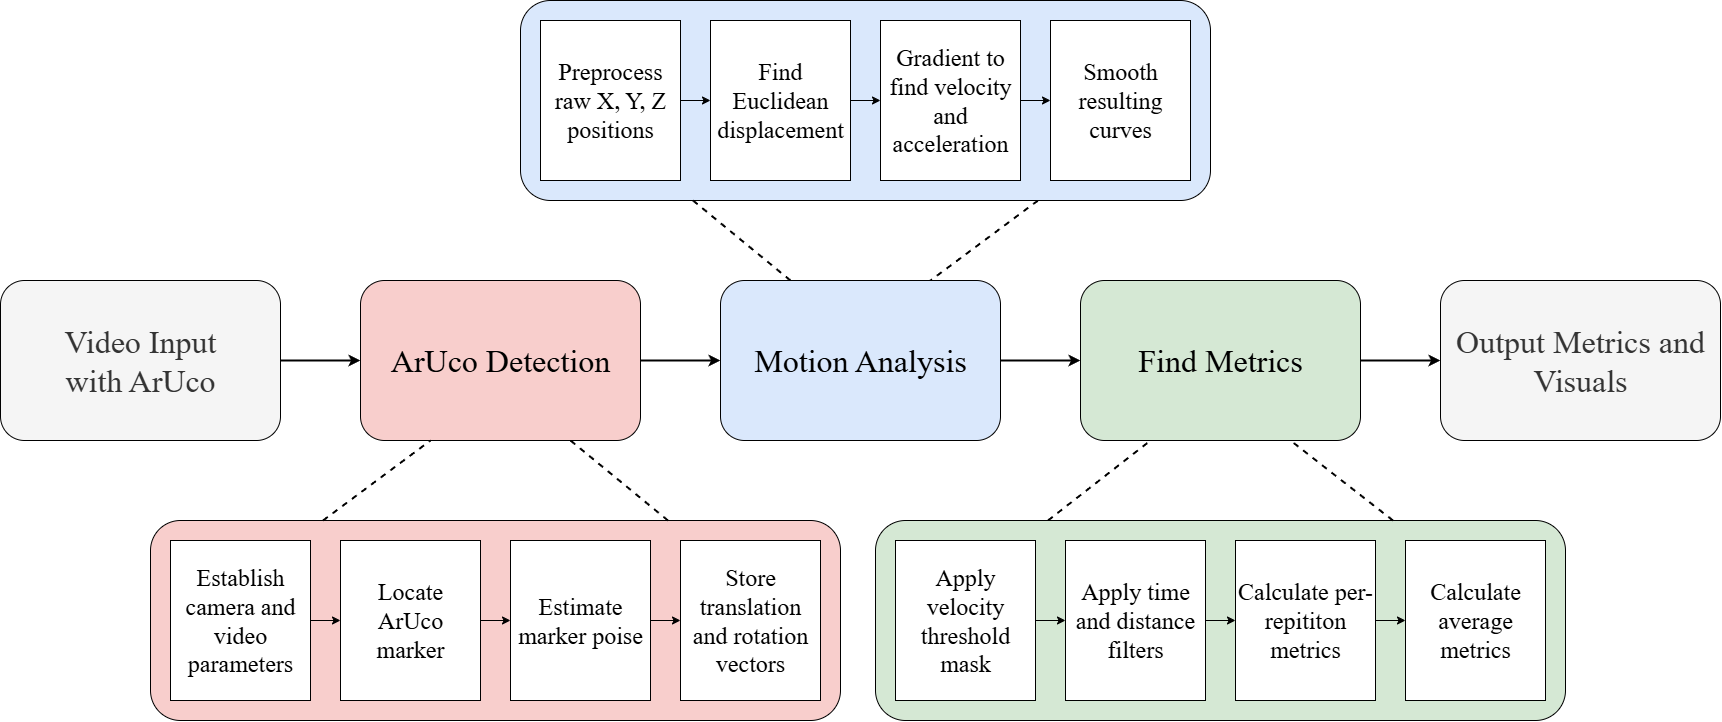

The diagram above was exported from draw.io. Its source (the exported page's mxGraphModel, read from the mxfile embedded in the PNG):
<mxGraphModel dx="1960" dy="3000" grid="1" gridSize="10" guides="1" tooltips="1" connect="1" arrows="1" fold="1" page="1" pageScale="1" pageWidth="850" pageHeight="1100" math="0" shadow="0">
  <root>
    <mxCell id="0" />
    <mxCell id="1" parent="0" />
    <mxCell id="oZJ-ah4Uy3OXw7ys7TIR-14" style="edgeStyle=orthogonalEdgeStyle;rounded=0;orthogonalLoop=1;jettySize=auto;html=1;entryX=0;entryY=0.5;entryDx=0;entryDy=0;strokeWidth=2;" edge="1" parent="1" source="oZJ-ah4Uy3OXw7ys7TIR-1" target="oZJ-ah4Uy3OXw7ys7TIR-2">
      <mxGeometry relative="1" as="geometry" />
    </mxCell>
    <mxCell id="oZJ-ah4Uy3OXw7ys7TIR-1" value="&lt;font face=&quot;Times New Roman&quot; style=&quot;font-size: 32px;&quot;&gt;Video Input&lt;/font&gt;&lt;div&gt;&lt;font face=&quot;Times New Roman&quot; style=&quot;font-size: 32px;&quot;&gt;with ArUco&lt;/font&gt;&lt;/div&gt;" style="rounded=1;whiteSpace=wrap;html=1;fillColor=#f5f5f5;strokeColor=#000000;fontColor=#333333;" vertex="1" parent="1">
      <mxGeometry x="40" y="440" width="280" height="160" as="geometry" />
    </mxCell>
    <mxCell id="oZJ-ah4Uy3OXw7ys7TIR-15" style="edgeStyle=orthogonalEdgeStyle;rounded=0;orthogonalLoop=1;jettySize=auto;html=1;entryX=0;entryY=0.5;entryDx=0;entryDy=0;strokeWidth=2;" edge="1" parent="1" source="oZJ-ah4Uy3OXw7ys7TIR-2" target="oZJ-ah4Uy3OXw7ys7TIR-3">
      <mxGeometry relative="1" as="geometry" />
    </mxCell>
    <mxCell id="oZJ-ah4Uy3OXw7ys7TIR-2" value="&lt;font face=&quot;Times New Roman&quot;&gt;&lt;span style=&quot;font-size: 32px;&quot;&gt;ArUco Detection&lt;/span&gt;&lt;/font&gt;" style="rounded=1;whiteSpace=wrap;html=1;fillColor=#f8cecc;strokeColor=#000000;" vertex="1" parent="1">
      <mxGeometry x="400" y="440" width="280" height="160" as="geometry" />
    </mxCell>
    <mxCell id="oZJ-ah4Uy3OXw7ys7TIR-16" style="edgeStyle=orthogonalEdgeStyle;rounded=0;orthogonalLoop=1;jettySize=auto;html=1;entryX=0;entryY=0.5;entryDx=0;entryDy=0;strokeWidth=2;" edge="1" parent="1" source="oZJ-ah4Uy3OXw7ys7TIR-3" target="oZJ-ah4Uy3OXw7ys7TIR-4">
      <mxGeometry relative="1" as="geometry" />
    </mxCell>
    <mxCell id="oZJ-ah4Uy3OXw7ys7TIR-3" value="&lt;font face=&quot;Times New Roman&quot;&gt;&lt;span style=&quot;font-size: 32px;&quot;&gt;Motion Analysis&lt;/span&gt;&lt;/font&gt;" style="rounded=1;whiteSpace=wrap;html=1;fillColor=#dae8fc;strokeColor=#000000;" vertex="1" parent="1">
      <mxGeometry x="760" y="440" width="280" height="160" as="geometry" />
    </mxCell>
    <mxCell id="oZJ-ah4Uy3OXw7ys7TIR-42" style="edgeStyle=orthogonalEdgeStyle;rounded=0;orthogonalLoop=1;jettySize=auto;html=1;entryX=0;entryY=0.5;entryDx=0;entryDy=0;strokeWidth=2;" edge="1" parent="1" source="oZJ-ah4Uy3OXw7ys7TIR-4" target="oZJ-ah4Uy3OXw7ys7TIR-41">
      <mxGeometry relative="1" as="geometry" />
    </mxCell>
    <mxCell id="oZJ-ah4Uy3OXw7ys7TIR-4" value="&lt;font face=&quot;Times New Roman&quot;&gt;&lt;span style=&quot;font-size: 32px;&quot;&gt;Find Metrics&lt;/span&gt;&lt;/font&gt;" style="rounded=1;whiteSpace=wrap;html=1;fillColor=#d5e8d4;strokeColor=#000000;" vertex="1" parent="1">
      <mxGeometry x="1120" y="440" width="280" height="160" as="geometry" />
    </mxCell>
    <mxCell id="oZJ-ah4Uy3OXw7ys7TIR-13" value="" style="group" vertex="1" connectable="0" parent="1">
      <mxGeometry x="190" y="680" width="690" height="200" as="geometry" />
    </mxCell>
    <mxCell id="oZJ-ah4Uy3OXw7ys7TIR-5" value="" style="rounded=1;whiteSpace=wrap;html=1;fillColor=#f8cecc;strokeColor=#000000;" vertex="1" parent="oZJ-ah4Uy3OXw7ys7TIR-13">
      <mxGeometry width="690" height="200" as="geometry" />
    </mxCell>
    <mxCell id="oZJ-ah4Uy3OXw7ys7TIR-10" style="edgeStyle=orthogonalEdgeStyle;rounded=0;orthogonalLoop=1;jettySize=auto;html=1;entryX=0;entryY=0.5;entryDx=0;entryDy=0;" edge="1" parent="oZJ-ah4Uy3OXw7ys7TIR-13" source="oZJ-ah4Uy3OXw7ys7TIR-6" target="oZJ-ah4Uy3OXw7ys7TIR-7">
      <mxGeometry relative="1" as="geometry" />
    </mxCell>
    <mxCell id="oZJ-ah4Uy3OXw7ys7TIR-6" value="Establish camera and video parameters" style="rounded=0;whiteSpace=wrap;html=1;fontFamily=Times New Roman;fontSize=24;" vertex="1" parent="oZJ-ah4Uy3OXw7ys7TIR-13">
      <mxGeometry x="20" y="20" width="140" height="160" as="geometry" />
    </mxCell>
    <mxCell id="oZJ-ah4Uy3OXw7ys7TIR-11" style="edgeStyle=orthogonalEdgeStyle;rounded=0;orthogonalLoop=1;jettySize=auto;html=1;entryX=0;entryY=0.5;entryDx=0;entryDy=0;" edge="1" parent="oZJ-ah4Uy3OXw7ys7TIR-13" source="oZJ-ah4Uy3OXw7ys7TIR-7" target="oZJ-ah4Uy3OXw7ys7TIR-8">
      <mxGeometry relative="1" as="geometry" />
    </mxCell>
    <mxCell id="oZJ-ah4Uy3OXw7ys7TIR-7" value="Locate&lt;div&gt;ArUco marker&lt;/div&gt;" style="rounded=0;whiteSpace=wrap;html=1;fontFamily=Times New Roman;fontSize=24;" vertex="1" parent="oZJ-ah4Uy3OXw7ys7TIR-13">
      <mxGeometry x="190" y="20" width="140" height="160" as="geometry" />
    </mxCell>
    <mxCell id="oZJ-ah4Uy3OXw7ys7TIR-12" style="edgeStyle=orthogonalEdgeStyle;rounded=0;orthogonalLoop=1;jettySize=auto;html=1;entryX=0;entryY=0.5;entryDx=0;entryDy=0;" edge="1" parent="oZJ-ah4Uy3OXw7ys7TIR-13" source="oZJ-ah4Uy3OXw7ys7TIR-8" target="oZJ-ah4Uy3OXw7ys7TIR-9">
      <mxGeometry relative="1" as="geometry" />
    </mxCell>
    <mxCell id="oZJ-ah4Uy3OXw7ys7TIR-8" value="Estimate marker poise" style="rounded=0;whiteSpace=wrap;html=1;fontFamily=Times New Roman;fontSize=24;" vertex="1" parent="oZJ-ah4Uy3OXw7ys7TIR-13">
      <mxGeometry x="360" y="20" width="140" height="160" as="geometry" />
    </mxCell>
    <mxCell id="oZJ-ah4Uy3OXw7ys7TIR-9" value="Store translation and rotation vectors" style="rounded=0;whiteSpace=wrap;html=1;fontFamily=Times New Roman;fontSize=24;" vertex="1" parent="oZJ-ah4Uy3OXw7ys7TIR-13">
      <mxGeometry x="530" y="20" width="140" height="160" as="geometry" />
    </mxCell>
    <mxCell id="oZJ-ah4Uy3OXw7ys7TIR-18" value="" style="rounded=1;whiteSpace=wrap;html=1;fillColor=#dae8fc;strokeColor=#000000;container=0;" vertex="1" parent="1">
      <mxGeometry x="560" y="160" width="690" height="200" as="geometry" />
    </mxCell>
    <mxCell id="oZJ-ah4Uy3OXw7ys7TIR-19" style="edgeStyle=orthogonalEdgeStyle;rounded=0;orthogonalLoop=1;jettySize=auto;html=1;entryX=0;entryY=0.5;entryDx=0;entryDy=0;" edge="1" parent="1" source="oZJ-ah4Uy3OXw7ys7TIR-20" target="oZJ-ah4Uy3OXw7ys7TIR-22">
      <mxGeometry relative="1" as="geometry" />
    </mxCell>
    <mxCell id="oZJ-ah4Uy3OXw7ys7TIR-20" value="Preprocess raw X, Y, Z positions" style="rounded=0;whiteSpace=wrap;html=1;fontFamily=Times New Roman;fontSize=24;container=0;" vertex="1" parent="1">
      <mxGeometry x="580" y="180" width="140" height="160" as="geometry" />
    </mxCell>
    <mxCell id="oZJ-ah4Uy3OXw7ys7TIR-21" style="edgeStyle=orthogonalEdgeStyle;rounded=0;orthogonalLoop=1;jettySize=auto;html=1;entryX=0;entryY=0.5;entryDx=0;entryDy=0;" edge="1" parent="1" source="oZJ-ah4Uy3OXw7ys7TIR-22" target="oZJ-ah4Uy3OXw7ys7TIR-24">
      <mxGeometry relative="1" as="geometry" />
    </mxCell>
    <mxCell id="oZJ-ah4Uy3OXw7ys7TIR-22" value="Find Euclidean displacement" style="rounded=0;whiteSpace=wrap;html=1;fontFamily=Times New Roman;fontSize=24;container=0;" vertex="1" parent="1">
      <mxGeometry x="750" y="180" width="140" height="160" as="geometry" />
    </mxCell>
    <mxCell id="oZJ-ah4Uy3OXw7ys7TIR-23" style="edgeStyle=orthogonalEdgeStyle;rounded=0;orthogonalLoop=1;jettySize=auto;html=1;entryX=0;entryY=0.5;entryDx=0;entryDy=0;" edge="1" parent="1" source="oZJ-ah4Uy3OXw7ys7TIR-24" target="oZJ-ah4Uy3OXw7ys7TIR-25">
      <mxGeometry relative="1" as="geometry" />
    </mxCell>
    <mxCell id="oZJ-ah4Uy3OXw7ys7TIR-24" value="Gradient to find velocity and acceleration" style="rounded=0;whiteSpace=wrap;html=1;fontFamily=Times New Roman;fontSize=24;container=0;" vertex="1" parent="1">
      <mxGeometry x="920" y="180" width="140" height="160" as="geometry" />
    </mxCell>
    <mxCell id="oZJ-ah4Uy3OXw7ys7TIR-25" value="Smooth resulting curves" style="rounded=0;whiteSpace=wrap;html=1;fontFamily=Times New Roman;fontSize=24;container=0;" vertex="1" parent="1">
      <mxGeometry x="1090" y="180" width="140" height="160" as="geometry" />
    </mxCell>
    <mxCell id="oZJ-ah4Uy3OXw7ys7TIR-26" value="" style="rounded=1;whiteSpace=wrap;html=1;fillColor=#d5e8d4;strokeColor=#000000;container=0;" vertex="1" parent="1">
      <mxGeometry x="915" y="680" width="690" height="200" as="geometry" />
    </mxCell>
    <mxCell id="oZJ-ah4Uy3OXw7ys7TIR-27" style="edgeStyle=orthogonalEdgeStyle;rounded=0;orthogonalLoop=1;jettySize=auto;html=1;entryX=0;entryY=0.5;entryDx=0;entryDy=0;" edge="1" parent="1" source="oZJ-ah4Uy3OXw7ys7TIR-28" target="oZJ-ah4Uy3OXw7ys7TIR-30">
      <mxGeometry relative="1" as="geometry" />
    </mxCell>
    <mxCell id="oZJ-ah4Uy3OXw7ys7TIR-28" value="Apply velocity threshold mask" style="rounded=0;whiteSpace=wrap;html=1;fontFamily=Times New Roman;fontSize=24;container=0;" vertex="1" parent="1">
      <mxGeometry x="935" y="700" width="140" height="160" as="geometry" />
    </mxCell>
    <mxCell id="oZJ-ah4Uy3OXw7ys7TIR-29" style="edgeStyle=orthogonalEdgeStyle;rounded=0;orthogonalLoop=1;jettySize=auto;html=1;entryX=0;entryY=0.5;entryDx=0;entryDy=0;" edge="1" parent="1" source="oZJ-ah4Uy3OXw7ys7TIR-30" target="oZJ-ah4Uy3OXw7ys7TIR-32">
      <mxGeometry relative="1" as="geometry" />
    </mxCell>
    <mxCell id="oZJ-ah4Uy3OXw7ys7TIR-30" value="Apply time and distance filters" style="rounded=0;whiteSpace=wrap;html=1;fontFamily=Times New Roman;fontSize=24;container=0;" vertex="1" parent="1">
      <mxGeometry x="1105" y="700" width="140" height="160" as="geometry" />
    </mxCell>
    <mxCell id="oZJ-ah4Uy3OXw7ys7TIR-31" style="edgeStyle=orthogonalEdgeStyle;rounded=0;orthogonalLoop=1;jettySize=auto;html=1;entryX=0;entryY=0.5;entryDx=0;entryDy=0;" edge="1" parent="1" source="oZJ-ah4Uy3OXw7ys7TIR-32" target="oZJ-ah4Uy3OXw7ys7TIR-33">
      <mxGeometry relative="1" as="geometry" />
    </mxCell>
    <mxCell id="oZJ-ah4Uy3OXw7ys7TIR-32" value="Calculate per-repititon metrics" style="rounded=0;whiteSpace=wrap;html=1;fontFamily=Times New Roman;fontSize=24;container=0;" vertex="1" parent="1">
      <mxGeometry x="1275" y="700" width="140" height="160" as="geometry" />
    </mxCell>
    <mxCell id="oZJ-ah4Uy3OXw7ys7TIR-33" value="Calculate average metrics" style="rounded=0;whiteSpace=wrap;html=1;fontFamily=Times New Roman;fontSize=24;container=0;" vertex="1" parent="1">
      <mxGeometry x="1445" y="700" width="140" height="160" as="geometry" />
    </mxCell>
    <mxCell id="oZJ-ah4Uy3OXw7ys7TIR-34" value="" style="endArrow=none;dashed=1;html=1;rounded=0;entryX=0.25;entryY=1;entryDx=0;entryDy=0;exitX=0.25;exitY=0;exitDx=0;exitDy=0;strokeWidth=2;" edge="1" parent="1" source="oZJ-ah4Uy3OXw7ys7TIR-5" target="oZJ-ah4Uy3OXw7ys7TIR-2">
      <mxGeometry width="50" height="50" relative="1" as="geometry">
        <mxPoint x="375" y="660" as="sourcePoint" />
        <mxPoint x="425" y="610" as="targetPoint" />
      </mxGeometry>
    </mxCell>
    <mxCell id="oZJ-ah4Uy3OXw7ys7TIR-35" value="" style="endArrow=none;dashed=1;html=1;rounded=0;entryX=0.75;entryY=1;entryDx=0;entryDy=0;exitX=0.75;exitY=0;exitDx=0;exitDy=0;strokeWidth=2;" edge="1" parent="1" source="oZJ-ah4Uy3OXw7ys7TIR-5" target="oZJ-ah4Uy3OXw7ys7TIR-2">
      <mxGeometry width="50" height="50" relative="1" as="geometry">
        <mxPoint x="550" y="710" as="sourcePoint" />
        <mxPoint x="657" y="630" as="targetPoint" />
      </mxGeometry>
    </mxCell>
    <mxCell id="oZJ-ah4Uy3OXw7ys7TIR-36" value="" style="endArrow=none;dashed=1;html=1;rounded=0;entryX=0.75;entryY=1;entryDx=0;entryDy=0;exitX=0.75;exitY=0;exitDx=0;exitDy=0;strokeWidth=2;" edge="1" parent="1" source="oZJ-ah4Uy3OXw7ys7TIR-26" target="oZJ-ah4Uy3OXw7ys7TIR-4">
      <mxGeometry width="50" height="50" relative="1" as="geometry">
        <mxPoint x="1428" y="690" as="sourcePoint" />
        <mxPoint x="1330" y="610" as="targetPoint" />
      </mxGeometry>
    </mxCell>
    <mxCell id="oZJ-ah4Uy3OXw7ys7TIR-37" value="" style="endArrow=none;dashed=1;html=1;rounded=0;entryX=0.25;entryY=1;entryDx=0;entryDy=0;exitX=0.25;exitY=0;exitDx=0;exitDy=0;strokeWidth=2;" edge="1" parent="1" source="oZJ-ah4Uy3OXw7ys7TIR-26" target="oZJ-ah4Uy3OXw7ys7TIR-4">
      <mxGeometry width="50" height="50" relative="1" as="geometry">
        <mxPoint x="1592" y="680" as="sourcePoint" />
        <mxPoint x="1490" y="600" as="targetPoint" />
      </mxGeometry>
    </mxCell>
    <mxCell id="oZJ-ah4Uy3OXw7ys7TIR-38" value="" style="endArrow=none;dashed=1;html=1;rounded=0;entryX=0.75;entryY=0;entryDx=0;entryDy=0;exitX=0.75;exitY=1;exitDx=0;exitDy=0;strokeWidth=2;" edge="1" parent="1" source="oZJ-ah4Uy3OXw7ys7TIR-18" target="oZJ-ah4Uy3OXw7ys7TIR-3">
      <mxGeometry width="50" height="50" relative="1" as="geometry">
        <mxPoint x="1432" y="420" as="sourcePoint" />
        <mxPoint x="1330" y="340" as="targetPoint" />
      </mxGeometry>
    </mxCell>
    <mxCell id="oZJ-ah4Uy3OXw7ys7TIR-39" value="" style="endArrow=none;dashed=1;html=1;rounded=0;entryX=0.25;entryY=0;entryDx=0;entryDy=0;exitX=0.25;exitY=1;exitDx=0;exitDy=0;strokeWidth=2;" edge="1" parent="1" source="oZJ-ah4Uy3OXw7ys7TIR-18" target="oZJ-ah4Uy3OXw7ys7TIR-3">
      <mxGeometry width="50" height="50" relative="1" as="geometry">
        <mxPoint x="1218" y="400" as="sourcePoint" />
        <mxPoint x="1110" y="480" as="targetPoint" />
      </mxGeometry>
    </mxCell>
    <mxCell id="oZJ-ah4Uy3OXw7ys7TIR-41" value="&lt;font face=&quot;Times New Roman&quot;&gt;&lt;span style=&quot;font-size: 32px;&quot;&gt;Output Metrics and Visuals&lt;/span&gt;&lt;/font&gt;" style="rounded=1;whiteSpace=wrap;html=1;fillColor=#f5f5f5;strokeColor=#000000;fontColor=#333333;" vertex="1" parent="1">
      <mxGeometry x="1480" y="440" width="280" height="160" as="geometry" />
    </mxCell>
  </root>
</mxGraphModel>